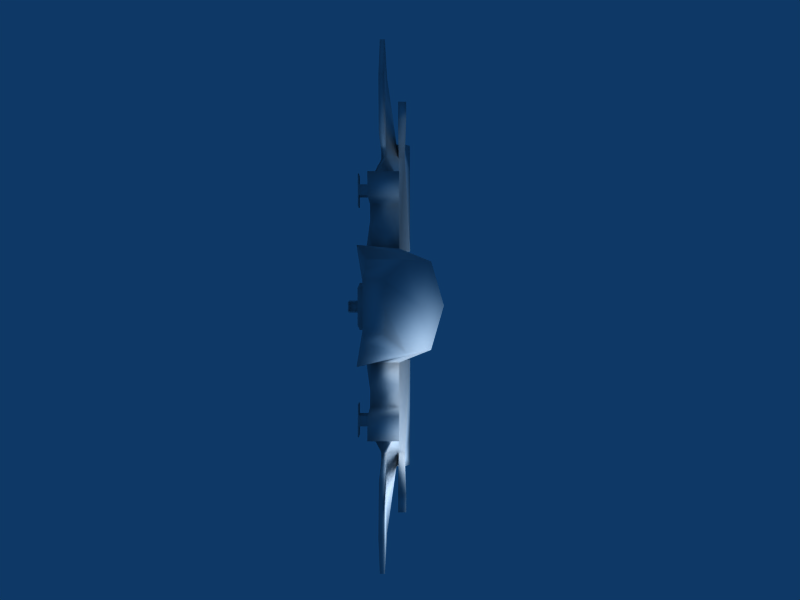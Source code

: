 # Source: simpledecship.blend  (saved by Blender 2.45.0; exported with 4.5.12 LTS)
import bpy
from mathutils import Matrix  # noqa: F401  (used for matrix-valued properties, if any)

bpy.ops.wm.read_factory_settings(use_empty=True)
scene = bpy.context.scene
scene.name = 'Scene'

# ---- collections
col_collection_1 = bpy.data.collections.new('Collection 1'); scene.collection.children.link(col_collection_1)
col_collection_2 = bpy.data.collections.new('Collection 2'); scene.collection.children.link(col_collection_2)
col_collection_2.hide_render = True
col_collection_2.hide_viewport = True

# ---- materials (node trees are filled in below, after node groups)
mat_material = bpy.data.materials.new('Material')
mat_material.alpha_threshold = 0.0
mat_material.preview_render_type = 'FLAT'
mat_material.roughness = 0.5
mat_material.line_color = (0.0, 0.0, 0.0, 1.0)

# ---- material node trees

# ---- world
world_world = bpy.data.worlds.new('World'); scene.world = world_world
world_world.color = (0.05656, 0.2208, 0.4)
world_world.use_sun_shadow = False
world_world.sun_shadow_jitter_overblur = 0.0
world_world.cycles.sampling_method = 'MANUAL'
world_world.cycles.sample_map_resolution = 256

# ---- cameras
cam_camera = bpy.data.cameras.new('Camera')
cam_camera.passepartout_alpha = 0.2
cam_camera.clip_end = 100.0
cam_camera.lens = 35.0
cam_camera.show_passepartout = False
cam_camera.show_safe_areas = True
cam_camera.dof.focus_distance = 0.0
cam_camera.dof.aperture_fstop = 128.0

# ---- lights
light_lamp = bpy.data.lights.new('Lamp', 'POINT')
light_lamp.transmission_factor = 0.0
light_lamp.energy = 100.0
light_lamp.shadow_buffer_clip_start = 0.5
light_lamp.shadow_soft_size = 1.0
light_lamp.shadow_maximum_resolution = 0.006
light_lamp.use_absolute_resolution = True
light_lamp.cycles.use_multiple_importance_sampling = False

# ---- meshes
me_cube = bpy.data.meshes.new('Cube')
me_cube.from_pydata([(1.998, -0.5022, -0.1474), (2.869e-07, 0.8614, -0.2537), (-1.998, -0.5022, -0.1474), (1.192e-07, -0.5022, -0.2537), (0.6818, -1.502, -0.2537), (-0.6818, -1.502, -0.2537), (1.998, 0.4967, -0.1474), (1.998, -0.7893, -0.1474), (0.3603, 0.8614, -0.2537), (-0.3603, 0.8614, -0.2537), (-1.998, -0.7893, -0.1474), (-1.998, 0.4967, -0.1474), (-0.5, -0.5022, -0.2537), (1.788e-07, -0.00217, -0.2537), (0.5, -0.5022, -0.2537), (8.941e-08, -1.002, -0.1763), (-0.5, -0.00217, -0.2537), (0.5, -0.00217, -0.2537), (-0.5, -1.002, -0.1763), (0.5, -1.002, -0.1763), (1.998, -0.002751, -0.1474), (-1.998, -0.002751, -0.1474), (-1.249, -0.5022, -0.1474), (1.249, -0.5022, -0.1474), (-1.249, 0.2472, -0.1474), (-0.5, -0.2522, -0.2537), (1.249, 0.2472, -0.1474), (0.5, -0.2522, -0.2537), (-1.249, -0.1275, -0.1474), (1.249, -0.1275, -0.1474), (-1.249, 1.252, -0.1474), (1.249, 1.252, -0.1474), (2.767e-07, 1.502, -0.2537), (0.1885, 1.502, -0.2537), (-0.1885, 1.502, -0.2537), (-0.8744, 0.1225, -0.2537), (0.8744, 0.1225, -0.2537), (-0.6872, 0.06019, -0.2537), (-1.062, 0.1849, -0.2537), (0.6872, 0.06018, -0.2537), (1.062, 0.1849, -0.2537), (-0.8744, 0.6366, -0.2537), (-1.062, 0.6989, -0.2537), (0.8744, 0.6366, -0.2537), (1.062, 0.6989, -0.2537), (-1.623, 0.372, -0.1474), (-1.249, 0.7494, -0.1474), (-1.623, 1.376, -0.1474), (-1.998, 0.9988, -0.1474), (-1.623, 0.8741, -0.1474), (1.623, 0.372, -0.1474), (1.998, 0.9988, -0.1474), (1.623, 1.376, -0.1474), (1.249, 0.7494, -0.1474), (1.623, 0.8741, -0.1474), (-0.5016, 0.4296, -0.3537), (0.5016, 0.4296, -0.3537), (0.3762, 0.1989, 0.2683), (-0.3762, 0.1989, 0.2683), (1.623, 0.8741, -0.1099), (1.249, 0.7494, -0.1099), (1.623, 1.376, -0.1099), (1.998, 0.9988, -0.1099), (1.623, 0.372, -0.1099), (-1.623, 0.8741, -0.1099), (-1.998, 0.9988, -0.1099), (-1.623, 1.376, -0.1099), (-1.249, 0.7494, -0.1099), (-1.623, 0.372, -0.1099), (1.062, 0.6989, -0.003652), (0.8744, 0.6366, -0.003652), (-1.062, 0.6989, -0.003652), (-0.8744, 0.6366, -0.003652), (1.062, 0.1849, -0.003652), (0.6872, 0.06018, -0.003652), (-1.062, 0.1849, -0.003652), (-0.6872, 0.06019, -0.003652), (0.8744, 0.1225, -0.003652), (-0.8744, 0.1225, -0.003652), (-0.1885, 1.502, -0.1037), (0.1885, 1.502, -0.1037), (2.767e-07, 1.502, -0.1037), (1.249, 1.252, -0.1099), (-1.249, 1.252, -0.1099), (1.311, -0.1275, -0.009902), (-1.311, -0.1275, -0.009902), (0.5, -0.2522, -0.003652), (1.249, 0.2472, -0.1099), (-0.5, -0.2522, -0.003652), (-1.249, 0.2472, -0.1099), (1.249, -0.5022, -0.1099), (-1.249, -0.5022, -0.1099), (-1.998, -0.002751, -0.1099), (1.998, -0.002751, -0.1099), (0.5, -1.002, -0.08097), (-0.5, -1.002, -0.08097), (0.5, -0.00217, -0.003652), (-0.5, -0.00217, -0.003652), (8.941e-08, -1.002, -0.08097), (0.5, -0.5022, -0.003652), (1.788e-07, 0.07496, 0.3842), (-0.5, -0.5022, -0.003652), (-1.998, 0.4967, -0.1099), (-1.998, -0.7893, -0.1099), (-0.3603, 0.8229, 0.05241), (0.3603, 0.8229, 0.05241), (1.998, -0.7893, -0.1099), (1.998, 0.4967, -0.1099), (-0.6818, -1.502, -0.003652), (0.6818, -1.502, -0.003652), (1.192e-07, -0.5022, -0.003652), (-1.998, -0.5022, -0.1099), (2.869e-07, 0.8229, 0.1524), (1.998, -0.5022, -0.1099), (-0.5, -0.5022, 0.09635), (0.5, -0.5022, 0.09635), (-1.249, -0.5022, 0.09635), (1.249, -0.5022, 0.09635), (-0.5, -0.2522, 0.09635), (0.5, -0.2522, 0.09635), (-1.311, -0.1275, 0.04635), (1.311, -0.1275, 0.04635), (-1.436, -0.1275, 0.04635), (-1.499, -0.5022, 0.09635), (-1.499, -0.5022, -0.1099), (-1.436, -0.1275, -0.009902), (1.436, -0.1275, 0.04635), (1.499, -0.5022, 0.09635), (1.499, -0.5022, -0.1099), (1.436, -0.1275, -0.009902), (-1.436, 1.373, -0.009902), (-1.436, 1.373, 0.04635), (-1.311, 1.373, 0.04635), (-1.311, 1.373, -0.009902), (1.436, 1.373, -0.009902), (1.436, 1.373, 0.04635), (1.311, 1.373, 0.04635), (1.311, 1.373, -0.009902), (-0.8744, -0.5022, -0.2005), (0.8744, -0.5022, -0.2005), (-0.5, -0.3772, -0.2537), (0.5, -0.3772, -0.2537), (-0.8744, -0.1898, -0.2005), (-1.249, -0.3148, -0.1474), (0.8744, -0.1898, -0.2005), (1.249, -0.3148, -0.1474), (0.8744, -0.346, -0.2505), (-0.8744, -0.346, -0.2505), (1.249, -0.3148, -0.1974), (0.8744, -0.1898, -0.2505), (-1.249, -0.3148, -0.1974), (-0.8744, -0.1898, -0.2505), (0.5, -0.3772, -0.3037), (-0.5, -0.3772, -0.3037), (0.8744, -0.5022, -0.2505), (-0.8744, -0.5022, -0.2505), (1.249, -0.1275, -0.1974), (-1.249, -0.1275, -0.1974), (0.5, -0.2522, -0.3037), (-0.5, -0.2522, -0.3037), (1.249, -0.5022, -0.1974), (-1.249, -0.5022, -0.1974), (0.5, -0.5022, -0.3037), (-0.5, -0.5022, -0.3037), (-1.109, -0.5022, -0.2737), (1.109, -0.5022, -0.2737), (-1.014, -0.5022, -0.2742), (1.014, -0.5022, -0.2742), (-1.109, -0.3148, -0.2737), (1.109, -0.3148, -0.2737), (-1.014, -0.346, -0.2742), (1.014, -0.346, -0.2742), (1.014, -0.346, -0.3742), (-1.014, -0.346, -0.3742), (1.109, -0.3148, -0.3737), (-1.109, -0.3148, -0.3737), (1.014, -0.5022, -0.3742), (-1.014, -0.5022, -0.3742), (1.109, -0.5022, -0.3737), (-1.109, -0.5022, -0.3737), (-1.109, -0.5022, -0.3837), (1.109, -0.5022, -0.3837), (-1.014, -0.5022, -0.3842), (1.014, -0.5022, -0.3842), (-1.109, -0.3148, -0.3837), (1.109, -0.3148, -0.3837), (-1.014, -0.346, -0.3842), (1.014, -0.346, -0.3842), (1.209, -0.3148, -0.3837), (1.209, -0.5022, -0.3837), (1.209, -0.5022, -0.3737), (1.209, -0.3148, -0.3737), (-1.209, -0.3148, -0.3837), (-1.209, -0.5022, -0.3837), (-1.209, -0.5022, -0.3737), (-1.209, -0.3148, -0.3737), (-0.9144, -0.346, -0.3842), (-0.9144, -0.5022, -0.3842), (-0.9144, -0.5022, -0.3742), (-0.9144, -0.346, -0.3742), (0.9144, -0.346, -0.3842), (0.9144, -0.5022, -0.3842), (0.9144, -0.5022, -0.3742), (0.9144, -0.346, -0.3742), (0.1801, 0.8614, -0.2537), (-0.1801, 0.8614, -0.2537), (0.2744, 1.182, -0.2537), (0.09425, 1.502, -0.2537), (2.818e-07, 1.182, -0.2537), (-0.09424, 1.502, -0.2537), (-0.2744, 1.182, -0.2537), (0.1372, 1.182, -0.2537), (-0.1372, 1.182, -0.2537), (-0.1372, 1.182, -0.3037), (0.1372, 1.182, -0.3037), (2.818e-07, 1.182, -0.3037), (-0.1801, 0.8614, -0.3037), (0.1801, 0.8614, -0.3037), (2.869e-07, 0.8614, -0.3037), (2.803e-07, 0.9815, -0.3037), (0.04503, 0.9815, -0.3037), (-0.04503, 0.9815, -0.3037), (2.791e-07, 1.062, -0.3037), (0.0343, 1.062, -0.3037), (-0.0343, 1.062, -0.3037), (-0.0343, 1.062, -0.3687), (0.0343, 1.062, -0.3687), (2.791e-07, 1.062, -0.3687), (-0.04503, 0.9815, -0.3687), (0.04503, 0.9815, -0.3687), (2.803e-07, 0.9815, -0.3687), (2.803e-07, 0.9815, -0.3787), (0.04503, 0.9815, -0.3787), (-0.04503, 0.9815, -0.3787), (2.791e-07, 1.062, -0.3787), (0.0343, 1.062, -0.3787), (-0.0343, 1.062, -0.3787), (-0.0343, 1.112, -0.3787), (0.0343, 1.112, -0.3787), (2.791e-07, 1.112, -0.3787), (2.791e-07, 1.112, -0.3687), (0.0343, 1.112, -0.3687), (-0.0343, 1.112, -0.3687), (-0.04503, 0.7815, -0.3787), (0.04503, 0.7815, -0.3787), (2.803e-07, 0.7815, -0.3787), (2.803e-07, 0.7815, -0.3687), (0.04503, 0.7815, -0.3687), (-0.04503, 0.7815, -0.3687)], [], [(3, 15, 18, 12), (14, 19, 15, 3), (4, 19, 7), (5, 10, 18), (25, 13, 3), (16, 13, 25), (27, 3, 13), (27, 13, 17), (22, 18, 10), (22, 10, 2), (23, 7, 19), (0, 7, 23), (16, 25, 37), (37, 25, 35), (35, 28, 38), (38, 28, 24), (26, 29, 40), (40, 29, 36), (36, 27, 39), (39, 27, 17), (38, 42, 41, 35), (36, 43, 44, 40), (45, 28, 21), (24, 28, 45), (45, 21, 11), (45, 49, 46, 24), (11, 48, 49, 45), (49, 47, 30, 46), (50, 20, 29), (6, 20, 50), (50, 29, 26), (50, 54, 51, 6), (26, 53, 54, 50), (53, 31, 52, 54), (51, 54, 52), (47, 49, 48), (55, 1, 13), (55, 13, 16), (56, 13, 1), (17, 13, 56), (56, 57, 96, 17), (8, 105, 57, 56), (16, 97, 58, 55), (55, 58, 104, 9), (48, 65, 66, 47), (52, 61, 62, 51), (53, 60, 82, 31), (26, 87, 60, 53), (31, 82, 61, 52), (51, 62, 107, 6), (11, 102, 65, 48), (47, 66, 83, 30), (30, 83, 67, 46), (46, 67, 89, 24), (36, 77, 70, 43), (43, 70, 69, 44), (44, 69, 73, 40), (38, 75, 71, 42), (42, 71, 72, 41), (41, 72, 78, 35), (40, 73, 87, 26), (17, 96, 74, 39), (39, 74, 77, 36), (24, 89, 75, 38), (37, 76, 97, 16), (35, 78, 76, 37), (21, 92, 102, 11), (2, 111, 92, 21), (6, 107, 93, 20), (113, 0, 20, 93), (5, 108, 103, 10), (7, 106, 109, 4), (4, 109, 94, 19), (19, 94, 98, 15), (18, 95, 108, 5), (15, 98, 95, 18), (10, 103, 111, 2), (0, 113, 106, 7), (95, 98, 110, 101), (98, 94, 99, 110), (94, 109, 106), (103, 108, 95), (111, 91, 85, 92), (100, 88, 110), (100, 97, 88), (110, 88, 101), (110, 86, 100), (110, 99, 86), (100, 86, 96), (93, 84, 90, 113), (95, 91, 103), (95, 101, 91), (103, 91, 111), (106, 90, 94), (106, 113, 90), (94, 90, 99), (80, 81, 112, 105), (81, 79, 104, 112), (88, 78, 85), (84, 77, 86), (88, 97, 76), (88, 76, 78), (85, 78, 75), (85, 75, 89), (84, 87, 73), (84, 73, 77), (86, 77, 74), (86, 74, 96), (72, 71, 75, 78), (69, 70, 77, 73), (85, 68, 92), (85, 89, 68), (92, 68, 102), (67, 64, 68, 89), (64, 65, 102, 68), (83, 66, 64, 67), (93, 63, 84), (93, 107, 63), (84, 63, 87), (62, 59, 63, 107), (59, 60, 87, 63), (61, 82, 60, 59), (59, 62, 61), (64, 66, 65), (112, 58, 100), (112, 104, 58), (100, 58, 97), (100, 57, 112), (100, 96, 57), (112, 57, 105), (90, 117, 115, 99), (86, 119, 121, 84), (99, 115, 119, 86), (101, 114, 116, 91), (88, 118, 114, 101), (85, 120, 118, 88), (116, 114, 118, 120), (115, 117, 121, 119), (120, 122, 123, 116), (116, 123, 124, 91), (91, 124, 125, 85), (124, 123, 122, 125), (117, 127, 126, 121), (90, 128, 127, 117), (84, 129, 128, 90), (129, 126, 127, 128), (125, 130, 133, 85), (122, 131, 130, 125), (120, 132, 131, 122), (85, 133, 132, 120), (133, 130, 131, 132), (126, 135, 136, 121), (129, 134, 135, 126), (84, 137, 134, 129), (121, 136, 137, 84), (136, 135, 134, 137), (143, 2, 21), (28, 143, 21), (143, 22, 2), (12, 140, 3), (140, 25, 3), (27, 141, 3), (141, 14, 3), (20, 0, 145), (145, 0, 23), (145, 29, 20), (22, 138, 18), (138, 12, 18), (14, 139, 19), (139, 23, 19), (25, 142, 35), (142, 28, 35), (29, 144, 36), (144, 27, 36), (29, 145, 148, 156), (145, 23, 160, 148), (144, 29, 156, 149), (27, 144, 149, 158), (143, 28, 157, 150), (22, 143, 150, 161), (28, 142, 151, 157), (142, 25, 159, 151), (141, 27, 158, 152), (14, 141, 152, 162), (25, 140, 153, 159), (140, 12, 163, 153), (23, 139, 154, 160), (139, 14, 162, 154), (138, 22, 161, 155), (12, 138, 155, 163), (153, 163, 155, 147), (159, 153, 147, 151), (151, 147, 150, 157), (156, 148, 146, 149), (146, 154, 162, 152), (149, 146, 152, 158), (146, 148, 169, 171), (154, 146, 171, 167), (150, 147, 170, 168), (147, 155, 166, 170), (155, 161, 164, 166), (160, 154, 167, 165), (161, 150, 168, 164), (148, 160, 165, 169), (169, 165, 178, 174), (164, 168, 175, 179), (165, 167, 176, 178), (166, 164, 179, 177), (170, 166, 177, 173), (168, 170, 173, 175), (167, 171, 172, 176), (171, 169, 174, 172), (172, 174, 185, 187), (175, 173, 186, 184), (177, 179, 180, 182), (178, 176, 183, 181), (186, 182, 180, 184), (185, 181, 183, 187), (181, 185, 188, 189), (178, 181, 189, 190), (185, 174, 191, 188), (174, 178, 190, 191), (191, 190, 189, 188), (184, 180, 193, 192), (180, 179, 194, 193), (175, 184, 192, 195), (179, 175, 195, 194), (194, 195, 192, 193), (182, 186, 196, 197), (177, 182, 197, 198), (186, 173, 199, 196), (173, 177, 198, 199), (199, 198, 197, 196), (183, 176, 202, 201), (187, 183, 201, 200), (172, 187, 200, 203), (176, 172, 203, 202), (202, 203, 200, 201), (208, 32, 207, 211), (211, 207, 33, 206), (204, 211, 206, 8), (210, 34, 209, 212), (9, 210, 212, 205), (212, 209, 32, 208), (9, 205, 55), (205, 1, 55), (1, 204, 56), (204, 8, 56), (210, 104, 79), (34, 210, 79), (210, 9, 104), (209, 79, 81), (32, 209, 81), (209, 34, 79), (207, 81, 80), (33, 207, 80), (207, 32, 81), (206, 80, 105), (8, 206, 105), (206, 33, 80), (212, 208, 215, 213), (205, 212, 213, 216), (211, 204, 217, 214), (208, 211, 214, 215), (1, 205, 216, 218), (204, 1, 218, 217), (217, 218, 219, 220), (218, 216, 221, 219), (215, 214, 223, 222), (214, 217, 220, 223), (216, 213, 224, 221), (213, 215, 222, 224), (224, 222, 227, 225), (221, 224, 225, 228), (223, 220, 229, 226), (222, 223, 226, 227), (219, 221, 228, 230), (220, 219, 230, 229), (226, 229, 232, 235), (228, 225, 236, 233), (231, 234, 235, 232), (233, 236, 234, 231), (234, 236, 237, 239), (236, 225, 242, 237), (235, 234, 239, 238), (226, 235, 238, 241), (227, 226, 241, 240), (225, 227, 240, 242), (240, 241, 238, 239), (242, 240, 239, 237), (233, 231, 245, 243), (228, 233, 243, 248), (232, 229, 247, 244), (231, 232, 244, 245), (229, 230, 246, 247), (230, 228, 248, 246), (247, 246, 245, 244), (246, 248, 243, 245)])
me_cube.polygons.foreach_set('use_smooth', [True] * 298)
_uv = me_cube.uv_layers.new(name='UVTex')
_uv.uv.foreach_set('vector', [0.3137, 0.8149, 0.3135, 0.8905, 0.2387, 0.8904, 0.239, 0.8154, 0.3884, 0.8151, 0.3883, 0.8902, 0.3135, 0.8905, 0.3137, 0.8149, 0.4146, 0.9655, 0.3883, 0.8902, 0.611, 0.8603, 0.2119, 0.9662, 0.01437, 0.8594, 0.2387, 0.8904, 0.239, 0.7788, 0.3135, 0.7403, 0.3137, 0.8149, 0.2385, 0.7415, 0.3135, 0.7403, 0.239, 0.7788, 0.3883, 0.7784, 0.3137, 0.8149, 0.3135, 0.7403, 0.3883, 0.7784, 0.3135, 0.7403, 0.3886, 0.7409, 0.1281, 0.8161, 0.2387, 0.8904, 0.01437, 0.8594, 0.1281, 0.8161, 0.01437, 0.8594, 0.01655, 0.8117, 0.5003, 0.8165, 0.611, 0.8603, 0.3883, 0.8902, 0.6115, 0.8179, 0.611, 0.8603, 0.5003, 0.8165, 0.2385, 0.7415, 0.239, 0.7788, 0.2109, 0.7328, 0.2109, 0.7328, 0.239, 0.7788, 0.1838, 0.7241, 0.1838, 0.7241, 0.1278, 0.7617, 0.1568, 0.7146, 0.1568, 0.7146, 0.1278, 0.7617, 0.1252, 0.7073, 0.5028, 0.7049, 0.501, 0.7607, 0.4708, 0.713, 0.4708, 0.713, 0.501, 0.7607, 0.4436, 0.723, 0.4436, 0.723, 0.3883, 0.7784, 0.4163, 0.732, 0.4163, 0.732, 0.3883, 0.7784, 0.3886, 0.7409, 0.1568, 0.7146, 0.1579, 0.6401, 0.1849, 0.6495, 0.1838, 0.7241, 0.4436, 0.723, 0.4413, 0.6474, 0.4686, 0.6374, 0.4708, 0.713, 0.07063, 0.6918, 0.1278, 0.7617, 0.01926, 0.7478, 0.1252, 0.7073, 0.1278, 0.7617, 0.07063, 0.6918, 0.07063, 0.6918, 0.01926, 0.7478, 0.01618, 0.6763, 0.07063, 0.6918, 0.06747, 0.6198, 0.122, 0.6353, 0.1252, 0.7073, 0.01618, 0.6763, 0.013, 0.6043, 0.06747, 0.6198, 0.07063, 0.6918, 0.06747, 0.6198, 0.06429, 0.5478, 0.1188, 0.5633, 0.122, 0.6353, 0.5585, 0.6879, 0.6125, 0.7441, 0.501, 0.7607, 0.614, 0.6707, 0.6125, 0.7441, 0.5585, 0.6879, 0.5585, 0.6879, 0.501, 0.7607, 0.5028, 0.7049, 0.5585, 0.6879, 0.5601, 0.6139, 0.6156, 0.5968, 0.614, 0.6707, 0.5028, 0.7049, 0.5046, 0.631, 0.5601, 0.6139, 0.5585, 0.6879, 0.5046, 0.631, 0.5062, 0.5571, 0.5618, 0.54, 0.5601, 0.6139, 0.6156, 0.5968, 0.5601, 0.6139, 0.5618, 0.54, 0.06429, 0.5478, 0.06747, 0.6198, 0.013, 0.6043, 0.2369, 0.6756, 0.313, 0.6099, 0.3135, 0.7403, 0.2369, 0.6756, 0.3135, 0.7403, 0.2385, 0.7415, 0.3896, 0.6749, 0.3135, 0.7403, 0.313, 0.6099, 0.3886, 0.7409, 0.3135, 0.7403, 0.3896, 0.6749, 0.8404, 0.008845, 0.8404, 0.1116, 0.7953, 0.08045, 0.783, 0.04441, 0.4111, 0.4059, 0.3692, 0.3831, 0.3701, 0.2812, 0.4514, 0.3465, 0.8977, 0.04441, 0.8855, 0.08045, 0.8404, 0.1116, 0.8404, 0.008845, 0.1723, 0.3469, 0.2534, 0.2814, 0.2545, 0.3833, 0.2128, 0.4062, 0.013, 0.6043, 0.005393, 0.5978, 0.05668, 0.5413, 0.06429, 0.5478, 0.5618, 0.54, 0.569, 0.5327, 0.6228, 0.5895, 0.6156, 0.5968, 0.5046, 0.631, 0.4949, 0.6311, 0.4966, 0.5571, 0.5062, 0.5571, 0.5028, 0.7049, 0.4931, 0.705, 0.4949, 0.631, 0.5046, 0.631, 0.5062, 0.5571, 0.5039, 0.5498, 0.5594, 0.5327, 0.5618, 0.54, 0.6156, 0.5968, 0.6253, 0.5967, 0.6237, 0.6706, 0.614, 0.6707, 0.01618, 0.6763, 0.006761, 0.6769, 0.003585, 0.605, 0.013, 0.6043, 0.06429, 0.5478, 0.06619, 0.5406, 0.1207, 0.5561, 0.1188, 0.5633, 0.1188, 0.5633, 0.1282, 0.5626, 0.1314, 0.6346, 0.122, 0.6353, 0.122, 0.6353, 0.1314, 0.6346, 0.1346, 0.7066, 0.1252, 0.7073, 0.7741, 0.5788, 0.7741, 0.562, 0.7397, 0.562, 0.7397, 0.5788, 0.7397, 0.5788, 0.7397, 0.562, 0.7264, 0.562, 0.7264, 0.5788, 0.7264, 0.5788, 0.7264, 0.562, 0.6919, 0.562, 0.6919, 0.5788, 0.6919, 0.5788, 0.6919, 0.562, 0.7264, 0.562, 0.7264, 0.5788, 0.7264, 0.5788, 0.7264, 0.562, 0.7397, 0.562, 0.7397, 0.5788, 0.7397, 0.5788, 0.7397, 0.562, 0.7741, 0.562, 0.7741, 0.5788, 0.6919, 0.5788, 0.6919, 0.562, 0.6787, 0.5692, 0.6787, 0.5717, 0.8006, 0.5788, 0.8006, 0.562, 0.7874, 0.562, 0.7874, 0.5788, 0.7874, 0.5788, 0.7874, 0.562, 0.7741, 0.562, 0.7741, 0.5788, 0.6787, 0.5717, 0.6787, 0.5692, 0.6919, 0.562, 0.6919, 0.5788, 0.7874, 0.5788, 0.7874, 0.562, 0.8006, 0.562, 0.8006, 0.5788, 0.7741, 0.5788, 0.7741, 0.562, 0.7874, 0.562, 0.7874, 0.5788, 0.01926, 0.7478, 0.009905, 0.7485, 0.006819, 0.6769, 0.01618, 0.6763, 0.01655, 0.8117, 0.009606, 0.8115, 0.01099, 0.7478, 0.01926, 0.7478, 0.614, 0.6707, 0.6236, 0.6706, 0.6221, 0.744, 0.6125, 0.7441, 0.6211, 0.8177, 0.6115, 0.8179, 0.6125, 0.7441, 0.6222, 0.7439, 0.2119, 0.9662, 0.1951, 1.0, 0.0, 0.8852, 0.01437, 0.8594, 0.611, 0.8603, 0.6253, 0.8856, 0.4344, 0.9969, 0.4146, 0.9655, 0.4146, 0.9655, 0.3781, 0.9726, 0.3744, 0.8928, 0.3883, 0.8902, 0.3883, 0.8902, 0.3883, 0.9044, 0.3136, 0.9048, 0.3135, 0.8905, 0.2387, 0.8904, 0.2527, 0.8931, 0.2486, 0.9735, 0.2119, 0.9662, 0.3135, 0.8905, 0.3135, 0.9048, 0.2387, 0.9046, 0.2387, 0.8904, 0.01437, 0.8594, 0.00808, 0.8592, 0.009606, 0.8115, 0.01655, 0.8117, 0.6115, 0.8179, 0.617, 0.8179, 0.6166, 0.8604, 0.611, 0.8603, 0.2303, 0.07778, 0.3121, 0.0771, 0.3117, 0.1585, 0.2291, 0.1578, 0.3121, 0.0771, 0.3935, 0.07874, 0.394, 0.1582, 0.3117, 0.1585, 0.3935, 0.07874, 0.4216, 0.002278, 0.6203, 0.1128, 0.0, 0.1109, 0.2023, 0.0, 0.2303, 0.07778, 0.0003189, 0.1556, 0.1153, 0.1539, 0.1123, 0.2015, 0.008857, 0.23, 0.3117, 0.2637, 0.229, 0.1931, 0.3117, 0.1585, 0.3117, 0.2637, 0.2222, 0.2313, 0.229, 0.1931, 0.3117, 0.1585, 0.229, 0.1931, 0.2291, 0.1578, 0.3117, 0.1585, 0.3941, 0.193, 0.3117, 0.2637, 0.3117, 0.1585, 0.394, 0.1582, 0.3941, 0.193, 0.3117, 0.2637, 0.3941, 0.193, 0.4012, 0.231, 0.6105, 0.2284, 0.5101, 0.1997, 0.5072, 0.155, 0.6194, 0.1564, 0.2303, 0.07778, 0.1153, 0.1539, 0.0, 0.1109, 0.2303, 0.07778, 0.2291, 0.1578, 0.1153, 0.1539, 0.0, 0.1109, 0.1153, 0.1539, 0.0003189, 0.1556, 0.6203, 0.1128, 0.5072, 0.155, 0.3935, 0.07874, 0.6203, 0.1128, 0.6194, 0.1564, 0.5072, 0.155, 0.3935, 0.07874, 0.5072, 0.155, 0.394, 0.1582, 0.3412, 0.4903, 0.312, 0.4903, 0.3119, 0.3787, 0.3692, 0.3831, 0.312, 0.4903, 0.2829, 0.4903, 0.2545, 0.3833, 0.3119, 0.3787, 0.229, 0.1931, 0.172, 0.2402, 0.1123, 0.2015, 0.5101, 0.1997, 0.4515, 0.2388, 0.3941, 0.193, 0.229, 0.1931, 0.2222, 0.2313, 0.1966, 0.2346, 0.229, 0.1931, 0.1966, 0.2346, 0.172, 0.2402, 0.1123, 0.2015, 0.172, 0.2402, 0.1483, 0.2464, 0.1123, 0.2015, 0.1483, 0.2464, 0.1215, 0.2585, 0.5101, 0.1997, 0.5012, 0.2555, 0.475, 0.2442, 0.5101, 0.1997, 0.475, 0.2442, 0.4515, 0.2388, 0.3941, 0.193, 0.4515, 0.2388, 0.4269, 0.2338, 0.3941, 0.193, 0.4269, 0.2338, 0.4012, 0.231, 0.1677, 0.3039, 0.144, 0.3101, 0.1483, 0.2464, 0.172, 0.2402, 0.4811, 0.3067, 0.4576, 0.3013, 0.4515, 0.2388, 0.475, 0.2442, 0.1123, 0.2015, 0.06874, 0.2805, 0.008857, 0.23, 0.1123, 0.2015, 0.1215, 0.2585, 0.06874, 0.2805, 0.008857, 0.23, 0.06874, 0.2805, 0.01536, 0.3033, 0.1273, 0.3311, 0.07447, 0.3537, 0.06874, 0.2805, 0.1215, 0.2585, 0.07447, 0.3537, 0.02151, 0.3764, 0.01536, 0.3033, 0.06874, 0.2805, 0.1334, 0.404, 0.08052, 0.4267, 0.07447, 0.3537, 0.1273, 0.3311, 0.6105, 0.2284, 0.5521, 0.277, 0.5101, 0.1997, 0.6105, 0.2284, 0.6037, 0.2994, 0.5521, 0.277, 0.5101, 0.1997, 0.5521, 0.277, 0.5012, 0.2555, 0.5974, 0.3702, 0.5462, 0.3479, 0.5521, 0.277, 0.6037, 0.2994, 0.5462, 0.3479, 0.4951, 0.3258, 0.5012, 0.2555, 0.5521, 0.277, 0.54, 0.4186, 0.4889, 0.3964, 0.4951, 0.3258, 0.5462, 0.3479, 0.5462, 0.3479, 0.5974, 0.3702, 0.54, 0.4186, 0.07447, 0.3537, 0.08052, 0.4267, 0.02151, 0.3764, 0.3119, 0.3787, 0.2534, 0.2814, 0.3117, 0.2637, 0.3119, 0.3787, 0.2545, 0.3833, 0.2534, 0.2814, 0.3117, 0.2637, 0.2534, 0.2814, 0.2222, 0.2313, 0.3117, 0.2637, 0.3701, 0.2812, 0.3119, 0.3787, 0.3117, 0.2637, 0.4012, 0.231, 0.3701, 0.2812, 0.3119, 0.3787, 0.3701, 0.2812, 0.3692, 0.3831, 0.8806, 0.7524, 0.8824, 0.7126, 0.7342, 0.7086, 0.7341, 0.7291, 0.7362, 0.6376, 0.7363, 0.6577, 0.8972, 0.6379, 0.8947, 0.6167, 0.7143, 0.708, 0.7342, 0.7086, 0.7363, 0.6577, 0.7158, 0.6571, 0.7341, 0.7291, 0.7342, 0.7086, 0.8824, 0.7126, 0.8806, 0.7524, 0.7158, 0.6571, 0.7363, 0.6577, 0.7342, 0.7086, 0.7143, 0.708, 0.8947, 0.6167, 0.8972, 0.6379, 0.7363, 0.6577, 0.7362, 0.6376, 0.8824, 0.7126, 0.7342, 0.7086, 0.7363, 0.6577, 0.8972, 0.6379, 0.7342, 0.7086, 0.8824, 0.7126, 0.8972, 0.6379, 0.7363, 0.6577, 0.8972, 0.6379, 0.9187, 0.6361, 0.9299, 0.7153, 0.8824, 0.7126, 0.8824, 0.7126, 0.9299, 0.7153, 0.9282, 0.7539, 0.8806, 0.7524, 0.1153, 0.1539, 0.113, 0.1578, 0.1141, 0.1971, 0.1123, 0.2015, 0.9713, 0.704, 0.9299, 0.7153, 0.9187, 0.6361, 0.9308, 0.6337, 0.8824, 0.7126, 0.9299, 0.7153, 0.9187, 0.6361, 0.8972, 0.6379, 0.8806, 0.7524, 0.9282, 0.7539, 0.9299, 0.7153, 0.8824, 0.7126, 0.5101, 0.1997, 0.5081, 0.1987, 0.5094, 0.1581, 0.5072, 0.155, 0.9308, 0.6337, 0.9187, 0.6361, 0.9299, 0.7153, 0.9713, 0.704, 0.9308, 0.6337, 0.9135, 0.531, 0.9272, 0.5272, 0.9457, 0.6287, 0.9187, 0.6361, 0.9036, 0.5374, 0.9135, 0.531, 0.9308, 0.6337, 0.8972, 0.6379, 0.8864, 0.5285, 0.9036, 0.5374, 0.9187, 0.6361, 0.9457, 0.6287, 0.9272, 0.5272, 0.9395, 0.5241, 0.9593, 0.6249, 0.892, 0.518, 0.9135, 0.531, 0.9036, 0.5374, 0.8864, 0.5285, 0.9187, 0.6361, 0.9036, 0.5374, 0.8864, 0.5285, 0.8972, 0.6379, 0.9308, 0.6337, 0.9135, 0.531, 0.9036, 0.5374, 0.9187, 0.6361, 0.9457, 0.6287, 0.9272, 0.5272, 0.9135, 0.531, 0.9308, 0.6337, 0.9593, 0.6249, 0.9395, 0.5241, 0.9272, 0.5272, 0.9457, 0.6287, 0.8864, 0.5285, 0.9036, 0.5374, 0.9135, 0.531, 0.892, 0.518, 0.1284, 0.7888, 0.01655, 0.8117, 0.01926, 0.7478, 0.1278, 0.7617, 0.1284, 0.7888, 0.01926, 0.7478, 0.1284, 0.7888, 0.1281, 0.8161, 0.01655, 0.8117, 0.239, 0.8154, 0.2413, 0.7974, 0.3137, 0.8149, 0.2413, 0.7974, 0.239, 0.7788, 0.3137, 0.8149, 0.3883, 0.7784, 0.386, 0.7971, 0.3137, 0.8149, 0.386, 0.7971, 0.3884, 0.8151, 0.3137, 0.8149, 0.6125, 0.7441, 0.6115, 0.8179, 0.5006, 0.7886, 0.5006, 0.7886, 0.6115, 0.8179, 0.5003, 0.8165, 0.5006, 0.7886, 0.501, 0.7607, 0.6125, 0.7441, 0.1281, 0.8161, 0.1836, 0.8158, 0.2387, 0.8904, 0.1836, 0.8158, 0.239, 0.8154, 0.2387, 0.8904, 0.3884, 0.8151, 0.4441, 0.8157, 0.3883, 0.8902, 0.4441, 0.8157, 0.5003, 0.8165, 0.3883, 0.8902, 0.239, 0.7788, 0.1832, 0.7701, 0.1838, 0.7241, 0.1832, 0.7701, 0.1278, 0.7617, 0.1838, 0.7241, 0.501, 0.7607, 0.4445, 0.7695, 0.4436, 0.723, 0.4445, 0.7695, 0.3883, 0.7784, 0.4436, 0.723, 0.708, 0.388, 0.6901, 0.4015, 0.6929, 0.4067, 0.7114, 0.3924, 0.6901, 0.4015, 0.6714, 0.408, 0.6732, 0.413, 0.6929, 0.4067, 0.7467, 0.426, 0.7158, 0.3878, 0.7114, 0.3924, 0.743, 0.4313, 0.7854, 0.4524, 0.7467, 0.426, 0.743, 0.4313, 0.7827, 0.4579, 0.7982, 0.3031, 0.818, 0.2875, 0.8221, 0.2928, 0.8011, 0.3088, 0.7789, 0.3087, 0.7982, 0.3031, 0.8011, 0.3088, 0.7803, 0.3137, 0.8269, 0.2875, 0.8618, 0.3296, 0.8578, 0.3354, 0.8221, 0.2928, 0.8618, 0.3296, 0.9036, 0.358, 0.9007, 0.3639, 0.8578, 0.3354, 0.7829, 0.4736, 0.7881, 0.46, 0.7827, 0.4579, 0.7775, 0.4716, 0.7782, 0.4872, 0.7829, 0.4736, 0.7775, 0.4716, 0.7727, 0.4853, 0.9065, 0.3661, 0.9009, 0.3807, 0.895, 0.3785, 0.9007, 0.3639, 0.9009, 0.3807, 0.8958, 0.3953, 0.8899, 0.3933, 0.895, 0.3785, 0.6746, 0.4906, 0.724, 0.4774, 0.725, 0.4705, 0.6738, 0.4839, 0.724, 0.4774, 0.7702, 0.4909, 0.7727, 0.4853, 0.725, 0.4705, 0.838, 0.3848, 0.7886, 0.399, 0.7877, 0.3923, 0.839, 0.3776, 0.8872, 0.3991, 0.838, 0.3848, 0.839, 0.3776, 0.8899, 0.3933, 0.895, 0.3785, 0.8899, 0.3933, 0.839, 0.3776, 0.8453, 0.3561, 0.9007, 0.3639, 0.895, 0.3785, 0.8453, 0.3561, 0.8578, 0.3354, 0.8578, 0.3354, 0.8453, 0.3561, 0.8011, 0.3088, 0.8221, 0.2928, 0.7114, 0.3924, 0.6929, 0.4067, 0.731, 0.4502, 0.743, 0.4313, 0.731, 0.4502, 0.725, 0.4705, 0.7727, 0.4853, 0.7775, 0.4716, 0.743, 0.4313, 0.731, 0.4502, 0.7775, 0.4716, 0.7827, 0.4579, 0.731, 0.4502, 0.6929, 0.4067, 0.6992, 0.4273, 0.7108, 0.4397, 0.725, 0.4705, 0.731, 0.4502, 0.7108, 0.4397, 0.7065, 0.469, 0.8011, 0.3088, 0.8453, 0.3561, 0.8239, 0.3462, 0.8097, 0.3326, 0.8453, 0.3561, 0.839, 0.3776, 0.8193, 0.3766, 0.8239, 0.3462, 0.839, 0.3776, 0.7877, 0.3923, 0.8043, 0.3799, 0.8193, 0.3766, 0.6738, 0.4839, 0.725, 0.4705, 0.7065, 0.469, 0.6903, 0.4721, 0.7803, 0.3137, 0.8011, 0.3088, 0.8097, 0.3326, 0.7817, 0.3288, 0.6929, 0.4067, 0.6732, 0.413, 0.6771, 0.4272, 0.6992, 0.4273, 0.6992, 0.4273, 0.6771, 0.4272, 0.6764, 0.4345, 0.6921, 0.4375, 0.7817, 0.3288, 0.8097, 0.3326, 0.8014, 0.3448, 0.7794, 0.3405, 0.6903, 0.4721, 0.7065, 0.469, 0.693, 0.4583, 0.6858, 0.4636, 0.8193, 0.3766, 0.8043, 0.3799, 0.8004, 0.3733, 0.8064, 0.3682, 0.8239, 0.3462, 0.8193, 0.3766, 0.8064, 0.3682, 0.8072, 0.3526, 0.8097, 0.3326, 0.8239, 0.3462, 0.8072, 0.3526, 0.8014, 0.3448, 0.7065, 0.469, 0.7108, 0.4397, 0.6966, 0.4439, 0.693, 0.4583, 0.7108, 0.4397, 0.6992, 0.4273, 0.6921, 0.4375, 0.6966, 0.4439, 0.6746, 0.433, 0.6597, 0.4262, 0.6591, 0.4282, 0.6734, 0.435, 0.7694, 0.3374, 0.784, 0.3438, 0.7831, 0.3457, 0.7688, 0.3394, 0.7813, 0.3718, 0.7645, 0.3716, 0.7647, 0.3694, 0.7809, 0.3695, 0.6554, 0.4587, 0.6701, 0.4592, 0.6699, 0.4574, 0.6556, 0.4567, 0.7831, 0.3457, 0.7809, 0.3695, 0.7647, 0.3694, 0.7688, 0.3394, 0.6591, 0.4282, 0.6556, 0.4567, 0.6699, 0.4574, 0.6734, 0.435, 0.6556, 0.4567, 0.6591, 0.4282, 0.6437, 0.4253, 0.6403, 0.4552, 0.6554, 0.4587, 0.6556, 0.4567, 0.6403, 0.4552, 0.6401, 0.4572, 0.6591, 0.4282, 0.6597, 0.4262, 0.6441, 0.4232, 0.6437, 0.4253, 0.6921, 0.4375, 0.6764, 0.4345, 0.6748, 0.4429, 0.6905, 0.4459, 0.6397, 0.425, 0.6364, 0.4549, 0.6403, 0.4552, 0.6437, 0.4253, 0.7688, 0.3394, 0.7647, 0.3694, 0.7478, 0.3672, 0.7532, 0.3358, 0.7647, 0.3694, 0.7645, 0.3716, 0.7476, 0.3694, 0.7478, 0.3672, 0.7694, 0.3374, 0.7688, 0.3394, 0.7532, 0.3358, 0.7537, 0.3337, 0.7794, 0.3405, 0.8014, 0.3448, 0.7992, 0.3565, 0.7771, 0.3523, 0.7437, 0.3663, 0.7491, 0.3349, 0.7532, 0.3358, 0.7478, 0.3672, 0.7809, 0.3695, 0.7831, 0.3457, 0.7949, 0.3531, 0.7946, 0.3663, 0.7813, 0.3718, 0.7809, 0.3695, 0.7946, 0.3663, 0.7964, 0.3677, 0.7831, 0.3457, 0.784, 0.3438, 0.7972, 0.3521, 0.7949, 0.3531, 0.8072, 0.3526, 0.8064, 0.3682, 0.7964, 0.3677, 0.7972, 0.3521, 0.7972, 0.3521, 0.7964, 0.3677, 0.7946, 0.3663, 0.7949, 0.3531, 0.6699, 0.4574, 0.6701, 0.4592, 0.6838, 0.456, 0.682, 0.4544, 0.6734, 0.435, 0.6699, 0.4574, 0.682, 0.4544, 0.6854, 0.4424, 0.6746, 0.433, 0.6734, 0.435, 0.6854, 0.4424, 0.6874, 0.4416, 0.693, 0.4583, 0.6966, 0.4439, 0.6874, 0.4416, 0.6838, 0.456, 0.6838, 0.456, 0.6874, 0.4416, 0.6854, 0.4424, 0.682, 0.4544, 0.3128, 0.5616, 0.3126, 0.5137, 0.3267, 0.5136, 0.3333, 0.5615, 0.3333, 0.5615, 0.3267, 0.5136, 0.3408, 0.5135, 0.3539, 0.5613, 0.3402, 0.6095, 0.3333, 0.5615, 0.3539, 0.5613, 0.3672, 0.6091, 0.2718, 0.5617, 0.2844, 0.5138, 0.2985, 0.5137, 0.2923, 0.5616, 0.2588, 0.6095, 0.2718, 0.5617, 0.2923, 0.5616, 0.2858, 0.6097, 0.2923, 0.5616, 0.2985, 0.5137, 0.3126, 0.5137, 0.3128, 0.5616, 0.2588, 0.6095, 0.2858, 0.6097, 0.2369, 0.6756, 0.2858, 0.6097, 0.313, 0.6099, 0.2369, 0.6756, 0.313, 0.6099, 0.3402, 0.6095, 0.3896, 0.6749, 0.3402, 0.6095, 0.3672, 0.6091, 0.3896, 0.6749, 0.2388, 0.4556, 0.2545, 0.3833, 0.2829, 0.4903, 0.2623, 0.501, 0.2388, 0.4556, 0.2829, 0.4903, 0.2388, 0.4556, 0.2152, 0.4101, 0.2545, 0.3833, 0.2975, 0.5135, 0.2829, 0.4903, 0.312, 0.4903, 0.312, 0.5135, 0.2975, 0.5135, 0.312, 0.4903, 0.2975, 0.5135, 0.2829, 0.5135, 0.2829, 0.4903, 0.3267, 0.5135, 0.312, 0.4903, 0.3412, 0.4903, 0.3413, 0.5135, 0.3267, 0.5135, 0.3412, 0.4903, 0.3267, 0.5135, 0.3121, 0.5135, 0.312, 0.4903, 0.3852, 0.4554, 0.3412, 0.4903, 0.3692, 0.3831, 0.4086, 0.4099, 0.3852, 0.4554, 0.3692, 0.3831, 0.3852, 0.4554, 0.3618, 0.5009, 0.3412, 0.4903, 0.8663, 0.804, 0.8663, 0.8234, 0.8592, 0.8234, 0.8592, 0.804, 0.7917, 0.7804, 0.8369, 0.7865, 0.836, 0.7935, 0.7908, 0.7874, 0.8369, 0.8603, 0.7917, 0.8664, 0.7908, 0.8594, 0.836, 0.8533, 0.8663, 0.8234, 0.8663, 0.8427, 0.8592, 0.8427, 0.8592, 0.8234, 0.8942, 0.8478, 0.8663, 0.8478, 0.8663, 0.8401, 0.8942, 0.8401, 0.9221, 0.8478, 0.8942, 0.8478, 0.8942, 0.8401, 0.9221, 0.8401, 0.9221, 0.8401, 0.8942, 0.8401, 0.8942, 0.8215, 0.9011, 0.8215, 0.8942, 0.8401, 0.8663, 0.8401, 0.8872, 0.8215, 0.8942, 0.8215, 0.8592, 0.8234, 0.8592, 0.8427, 0.8423, 0.8282, 0.8423, 0.8234, 0.836, 0.8533, 0.7908, 0.8594, 0.8077, 0.8403, 0.819, 0.8388, 0.7908, 0.7874, 0.836, 0.7935, 0.819, 0.808, 0.8077, 0.8065, 0.8592, 0.804, 0.8592, 0.8234, 0.8423, 0.8234, 0.8423, 0.8185, 0.8423, 0.8185, 0.8423, 0.8234, 0.8331, 0.8234, 0.8331, 0.8185, 0.8077, 0.8065, 0.819, 0.808, 0.8178, 0.8171, 0.8065, 0.8155, 0.819, 0.8388, 0.8077, 0.8403, 0.8065, 0.8312, 0.8178, 0.8297, 0.8423, 0.8234, 0.8423, 0.8282, 0.8331, 0.8282, 0.8331, 0.8234, 0.8942, 0.8215, 0.8872, 0.8215, 0.8872, 0.8114, 0.8942, 0.8114, 0.9011, 0.8215, 0.8942, 0.8215, 0.8942, 0.8114, 0.9011, 0.8114, 0.8178, 0.8297, 0.8065, 0.8312, 0.8063, 0.8297, 0.8176, 0.8282, 0.8065, 0.8155, 0.8178, 0.8171, 0.8176, 0.8185, 0.8063, 0.817, 0.8063, 0.8234, 0.8176, 0.8234, 0.8176, 0.8282, 0.8063, 0.8297, 0.8063, 0.817, 0.8176, 0.8185, 0.8176, 0.8234, 0.8063, 0.8234, 0.8176, 0.8234, 0.8176, 0.8185, 0.8247, 0.8185, 0.8247, 0.8234, 0.8176, 0.8185, 0.8176, 0.8171, 0.8247, 0.8171, 0.8247, 0.8185, 0.8176, 0.8282, 0.8176, 0.8234, 0.8247, 0.8234, 0.8247, 0.8282, 0.8176, 0.8296, 0.8176, 0.8282, 0.8247, 0.8282, 0.8247, 0.8296, 0.8331, 0.8234, 0.8331, 0.8282, 0.8261, 0.8282, 0.8261, 0.8234, 0.8331, 0.8185, 0.8331, 0.8234, 0.8261, 0.8234, 0.8261, 0.8185, 0.8261, 0.8234, 0.8261, 0.8282, 0.8247, 0.8282, 0.8247, 0.8234, 0.8261, 0.8185, 0.8261, 0.8234, 0.8247, 0.8234, 0.8247, 0.8185, 0.8063, 0.817, 0.8063, 0.8234, 0.7781, 0.8234, 0.7781, 0.817, 0.8062, 0.8133, 0.8063, 0.817, 0.7781, 0.817, 0.7779, 0.8133, 0.8063, 0.8297, 0.8065, 0.8334, 0.7783, 0.8334, 0.7781, 0.8297, 0.8063, 0.8234, 0.8063, 0.8297, 0.7781, 0.8297, 0.7781, 0.8234, 0.9011, 0.8114, 0.8942, 0.8114, 0.8942, 0.7804, 0.9011, 0.7804, 0.8942, 0.8114, 0.8872, 0.8114, 0.8872, 0.7804, 0.8942, 0.7804, 0.7767, 0.8297, 0.7767, 0.8234, 0.7781, 0.8234, 0.7781, 0.8297, 0.7767, 0.8234, 0.7767, 0.817, 0.7781, 0.817, 0.7781, 0.8234])
me_cube.materials.append(mat_material)
me_cube.use_remesh_preserve_volume = False
me_cube.use_remesh_preserve_attributes = False
me_cube.use_mirror_vertex_groups = False
me_cube.update()

# ---- objects
ob_lamp = bpy.data.objects.new('Lamp', light_lamp)
ob_cube = bpy.data.objects.new('Cube', me_cube)
ob_camera = bpy.data.objects.new('Camera', cam_camera)

# ---- transforms, parenting, visibility, modifiers, constraints
ob_lamp.location = (1.181, -1.435, 1.286)
ob_lamp.rotation_euler = (3.142, -1.571, 0.0)
ob_lamp.lock_rotations_4d = False
ob_lamp.empty_display_type = 'ARROWS'
ob_lamp.color = (0.0, 0.0, 0.0, 1.0)
ob_lamp.lineart.crease_threshold = 0.0
ob_cube.location = (-6.239e-05, 0.0002171, 0.6567)
ob_cube.rotation_euler = (1.571, 2.22e-16, 1.571)
ob_cube.lock_rotations_4d = False
ob_cube.empty_display_type = 'ARROWS'
ob_cube.color = (0.0, 0.0, 0.0, 1.0)
ob_cube.lineart.crease_threshold = 0.0
ob_camera.location = (0.003215, 0.04925, 7.47)
ob_camera.lock_rotations_4d = False
ob_camera.empty_display_type = 'ARROWS'
ob_camera.color = (0.0, 0.0, 0.0, 1.0)
ob_camera.lineart.crease_threshold = 0.0

# ---- collection membership
col_collection_1.objects.link(ob_lamp)
col_collection_1.objects.link(ob_cube)
col_collection_2.objects.link(ob_camera)

# ---- scene / render settings (as saved in the file)
scene.camera = ob_camera
scene.frame_start = 1; scene.frame_end = 250; scene.frame_set(1)
scene.render.engine = 'BLENDER_EEVEE_NEXT'
scene.render.image_settings.file_format = 'JPEG'
scene.render.image_settings.color_mode = 'RGB'
scene.render.image_settings.compression = 90
scene.render.resolution_x = 800
scene.render.resolution_y = 600
scene.render.pixel_aspect_x = 100.0
scene.render.pixel_aspect_y = 100.0
scene.render.fps = 25
scene.render.dither_intensity = 0.0
scene.render.use_compositing = False
scene.render.use_sequencer = False
scene.render.bake_margin = 2
scene.render.bake_bias = 0.0
scene.render.use_stamp_time = False
scene.render.use_stamp_date = False
scene.render.use_stamp_frame = False
scene.render.use_stamp_camera = False
scene.render.use_stamp_scene = False
scene.render.use_stamp_filename = False
scene.render.use_stamp_render_time = False
scene.render.stamp_font_size = 0
scene.cycles.use_denoising = False
scene.cycles.samples = 10
scene.cycles.sampling_pattern = 'TABULATED_SOBOL'
scene.cycles.light_sampling_threshold = 0.0
scene.cycles.use_adaptive_sampling = False
scene.cycles.use_light_tree = False
scene.cycles.blur_glossy = 0.0
scene.cycles.volume_bounces = 1
scene.cycles.pixel_filter_type = 'GAUSSIAN'
scene.cycles.sample_clamp_indirect = 0.0
scene.view_settings.view_transform = 'Raw'
bpy.context.view_layer.update()
